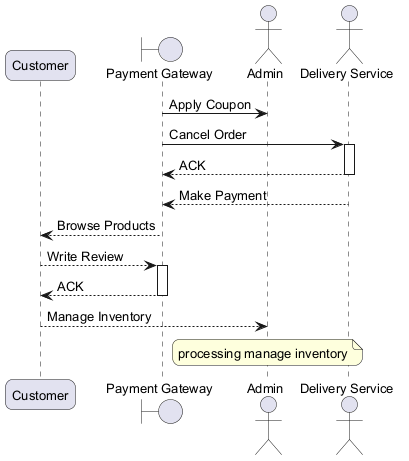

The diagram above was rendered by PlantUML. Its source (embedded in the PNG):
@startuml
skinparam backgroundColor #FFFFFF
skinparam roundCorner 15
skinparam defaultFontSize 13
participant "Customer" as C
boundary "Payment Gateway" as PG
actor "Admin" as A
actor "Delivery Service" as DS
PG -> A : Apply Coupon
PG -> DS : Cancel Order
activate DS
DS --> PG : ACK
deactivate DS
DS --> PG : Make Payment
PG --> C : Browse Products
C --> PG : Write Review
activate PG
PG --> C : ACK
deactivate PG
C --> A : Manage Inventory
note over A : processing manage inventory
@enduml